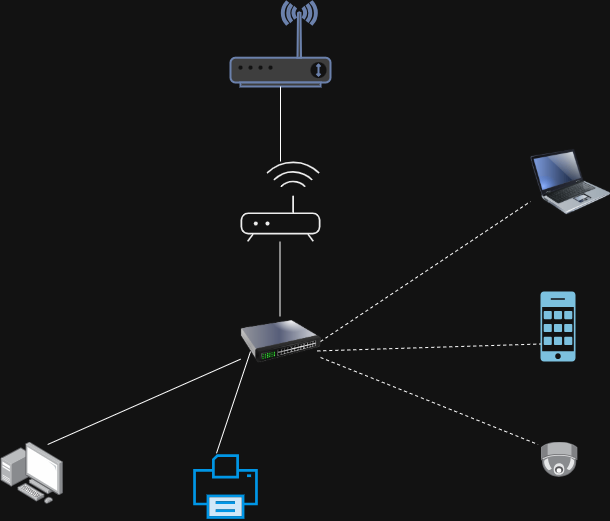

The diagram above was exported from draw.io. Its source (the exported page's mxGraphModel, read from the mxfile embedded in the PNG):
<mxGraphModel dx="1042" dy="562" grid="1" gridSize="10" guides="1" tooltips="1" connect="1" arrows="1" fold="1" page="1" pageScale="1" pageWidth="850" pageHeight="1100" math="0" shadow="0">
  <root>
    <mxCell id="0" />
    <mxCell id="1" parent="0" />
    <mxCell id="dAkMVpj1bzQmHKClPWie-1" value="" style="fontColor=#0066CC;verticalAlign=top;verticalLabelPosition=bottom;labelPosition=center;align=center;html=1;outlineConnect=0;fillColor=#CCCCCC;strokeColor=#6881B3;gradientColor=none;gradientDirection=north;strokeWidth=2;shape=mxgraph.networks.wireless_modem;" vertex="1" parent="1">
      <mxGeometry x="360" y="30" width="100" height="85" as="geometry" />
    </mxCell>
    <mxCell id="dAkMVpj1bzQmHKClPWie-2" value="" style="sketch=0;verticalLabelPosition=bottom;sketch=0;aspect=fixed;html=1;verticalAlign=top;strokeColor=none;fillColor=#000000;align=center;outlineConnect=0;pointerEvents=1;shape=mxgraph.citrix2.wifi_router;" vertex="1" parent="1">
      <mxGeometry x="370.08" y="190" width="79.84" height="80" as="geometry" />
    </mxCell>
    <mxCell id="dAkMVpj1bzQmHKClPWie-3" value="" style="image;html=1;image=img/lib/clip_art/networking/Switch_128x128.png" vertex="1" parent="1">
      <mxGeometry x="370.08" y="330" width="80" height="80" as="geometry" />
    </mxCell>
    <mxCell id="dAkMVpj1bzQmHKClPWie-4" value="" style="shape=image;html=1;verticalAlign=top;verticalLabelPosition=bottom;labelBackgroundColor=#ffffff;imageAspect=0;aspect=fixed;image=https://icons.diagrams.net/icon-cache1/Computer_Hardware_Cute_Style_vol_2-2891/printer__print__outline__printsetting__papper__photocopy__machine-1249.svg" vertex="1" parent="1">
      <mxGeometry x="320" y="480" width="70" height="70" as="geometry" />
    </mxCell>
    <mxCell id="dAkMVpj1bzQmHKClPWie-5" value="" style="image;html=1;image=img/lib/clip_art/computers/Laptop_128x128.png" vertex="1" parent="1">
      <mxGeometry x="660" y="170" width="80" height="80" as="geometry" />
    </mxCell>
    <mxCell id="dAkMVpj1bzQmHKClPWie-6" value="" style="image;points=[];aspect=fixed;html=1;align=center;shadow=0;dashed=0;image=img/lib/allied_telesis/computer_and_terminals/Personal_Computer_with_Server.svg;" vertex="1" parent="1">
      <mxGeometry x="130" y="470" width="62.400000000000006" height="62.400000000000006" as="geometry" />
    </mxCell>
    <mxCell id="dAkMVpj1bzQmHKClPWie-7" value="" style="sketch=0;points=[[0.015,0.015,0],[0.985,0.015,0],[0.985,0.985,0],[0.015,0.985,0],[0.25,0,0],[0.5,0,0],[0.75,0,0],[1,0.25,0],[1,0.5,0],[1,0.75,0],[0.75,1,0],[0.5,1,0],[0.25,1,0],[0,0.75,0],[0,0.5,0],[0,0.25,0]];verticalLabelPosition=bottom;html=1;verticalAlign=top;aspect=fixed;align=center;pointerEvents=1;shape=mxgraph.cisco19.cell_phone;fillColor=#005073;strokeColor=none;" vertex="1" parent="1">
      <mxGeometry x="670" y="320" width="35" height="70" as="geometry" />
    </mxCell>
    <mxCell id="dAkMVpj1bzQmHKClPWie-8" value="" style="endArrow=none;html=1;rounded=0;" edge="1" parent="1" source="dAkMVpj1bzQmHKClPWie-2" target="dAkMVpj1bzQmHKClPWie-1">
      <mxGeometry width="50" height="50" relative="1" as="geometry">
        <mxPoint x="400" y="320" as="sourcePoint" />
        <mxPoint x="450" y="270" as="targetPoint" />
      </mxGeometry>
    </mxCell>
    <mxCell id="dAkMVpj1bzQmHKClPWie-9" value="" style="endArrow=none;html=1;rounded=0;" edge="1" parent="1">
      <mxGeometry width="50" height="50" relative="1" as="geometry">
        <mxPoint x="409.5" y="345" as="sourcePoint" />
        <mxPoint x="409.5" y="270" as="targetPoint" />
      </mxGeometry>
    </mxCell>
    <mxCell id="dAkMVpj1bzQmHKClPWie-10" value="" style="endArrow=none;html=1;rounded=0;exitX=0.756;exitY=0.048;exitDx=0;exitDy=0;exitPerimeter=0;" edge="1" parent="1" source="dAkMVpj1bzQmHKClPWie-6" target="dAkMVpj1bzQmHKClPWie-3">
      <mxGeometry width="50" height="50" relative="1" as="geometry">
        <mxPoint x="170" y="535" as="sourcePoint" />
        <mxPoint x="170" y="460" as="targetPoint" />
      </mxGeometry>
    </mxCell>
    <mxCell id="dAkMVpj1bzQmHKClPWie-11" value="" style="endArrow=none;html=1;rounded=0;exitX=0.371;exitY=0.026;exitDx=0;exitDy=0;exitPerimeter=0;" edge="1" parent="1" source="dAkMVpj1bzQmHKClPWie-4">
      <mxGeometry width="50" height="50" relative="1" as="geometry">
        <mxPoint x="380" y="455" as="sourcePoint" />
        <mxPoint x="380" y="380" as="targetPoint" />
      </mxGeometry>
    </mxCell>
    <mxCell id="dAkMVpj1bzQmHKClPWie-12" value="" style="endArrow=none;html=1;rounded=0;entryX=0;entryY=0.75;entryDx=0;entryDy=0;entryPerimeter=0;exitX=0.959;exitY=0.618;exitDx=0;exitDy=0;exitPerimeter=0;dashed=1;" edge="1" parent="1" source="dAkMVpj1bzQmHKClPWie-3" target="dAkMVpj1bzQmHKClPWie-7">
      <mxGeometry width="50" height="50" relative="1" as="geometry">
        <mxPoint x="490" y="425" as="sourcePoint" />
        <mxPoint x="490" y="350" as="targetPoint" />
      </mxGeometry>
    </mxCell>
    <mxCell id="dAkMVpj1bzQmHKClPWie-13" value="" style="endArrow=none;html=1;rounded=0;entryX=0;entryY=0.75;entryDx=0;entryDy=0;exitX=1;exitY=0.5;exitDx=0;exitDy=0;dashed=1;" edge="1" parent="1" source="dAkMVpj1bzQmHKClPWie-3" target="dAkMVpj1bzQmHKClPWie-5">
      <mxGeometry width="50" height="50" relative="1" as="geometry">
        <mxPoint x="490" y="395" as="sourcePoint" />
        <mxPoint x="490" y="320" as="targetPoint" />
      </mxGeometry>
    </mxCell>
    <mxCell id="dAkMVpj1bzQmHKClPWie-14" value="" style="image;points=[];aspect=fixed;html=1;align=center;shadow=0;dashed=0;image=img/lib/allied_telesis/security/Surveillance_Camera_Ceiling.svg;" vertex="1" parent="1">
      <mxGeometry x="670" y="470" width="37.2" height="35.4" as="geometry" />
    </mxCell>
    <mxCell id="dAkMVpj1bzQmHKClPWie-15" value="" style="endArrow=none;html=1;rounded=0;entryX=-0.065;entryY=0.085;entryDx=0;entryDy=0;entryPerimeter=0;dashed=1;" edge="1" parent="1" source="dAkMVpj1bzQmHKClPWie-3" target="dAkMVpj1bzQmHKClPWie-14">
      <mxGeometry width="50" height="50" relative="1" as="geometry">
        <mxPoint x="510" y="456" as="sourcePoint" />
        <mxPoint x="733" y="450" as="targetPoint" />
      </mxGeometry>
    </mxCell>
  </root>
</mxGraphModel>